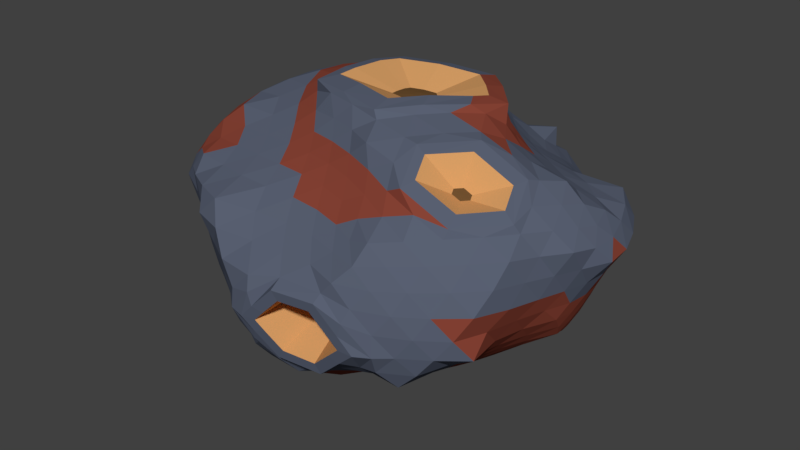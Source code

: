 # Source: asteroid.blend  (saved by Blender 2.79.0; exported with 4.5.12 LTS)
import bpy
from mathutils import Matrix  # noqa: F401  (used for matrix-valued properties, if any)

bpy.ops.wm.read_factory_settings(use_empty=True)
scene = bpy.context.scene
scene.name = 'Scene'

# ---- collections
col_collection_1 = bpy.data.collections.new('Collection 1'); scene.collection.children.link(col_collection_1)

# ---- materials (node trees are filled in below, after node groups)
mat_material_001 = bpy.data.materials.new('Material.001')
mat_material_001.alpha_threshold = 0.0
mat_material_001.use_transparent_shadow = False
mat_material_001.diffuse_color = (0.1003, 0.1179, 0.1679, 1.0)
mat_material_001.roughness = 0.5
mat_material_002 = bpy.data.materials.new('Material.002')
mat_material_002.alpha_threshold = 0.0
mat_material_002.use_transparent_shadow = False
mat_material_002.diffuse_color = (0.2462, 0.0562, 0.03575, 1.0)
mat_material_002.roughness = 0.5
mat_material_003 = bpy.data.materials.new('Material.003')
mat_material_003.alpha_threshold = 0.0
mat_material_003.use_transparent_shadow = False
mat_material_003.diffuse_color = (0.1473, 0.077, 0.02825, 1.0)
mat_material_003.roughness = 0.5
mat_material_004 = bpy.data.materials.new('Material.004')
mat_material_004.alpha_threshold = 0.0
mat_material_004.use_transparent_shadow = False
mat_material_004.diffuse_color = (0.6738, 0.3455, 0.1316, 1.0)
mat_material_004.roughness = 0.5

# ---- material node trees

# ---- world
world_world = bpy.data.worlds.new('World'); scene.world = world_world
world_world.color = (0.05088, 0.05088, 0.05088)
world_world.use_sun_shadow = False
world_world.sun_shadow_jitter_overblur = 0.0
world_world.cycles.sampling_method = 'MANUAL'

# ---- meshes
me_icosphere = bpy.data.meshes.new('Icosphere')
me_icosphere.from_pydata([(0.05617, -0.02743, -0.2447), (0.4751, -0.1589, -0.1289), (-0.2561, -0.334, -0.1194), (-0.7653, -3.725e-08, -0.1254), (-0.2349, 0.3666, -0.1254), (0.5737, 0.158, -0.1044), (0.2419, -0.3347, 0.1223), (-0.6203, -0.2266, 0.1254), (-0.5693, 0.2199, 0.1125), (0.2372, 0.3666, 0.1254), (0.7664, -6.147e-08, 0.1254), (-0.2375, -0.3198, -0.1417), (-0.2105, -0.2946, -0.171), (-0.1715, -0.2662, -0.2132), (-0.1396, -0.2155, -0.2385), (-0.1028, -0.1511, -0.2507), (-0.06463, -0.09393, -0.264), (0.005606, -0.05604, -0.2521), (0.1226, -0.05108, -0.2352), (0.1937, -0.07408, -0.2235), (0.2589, -0.09193, -0.2108), (0.3153, -0.1051, -0.1972), (0.3634, -0.1164, -0.1823), (0.4049, -0.1289, -0.1657), (0.4423, -0.1437, -0.1473), (0.4444, -0.1913, -0.1329), (0.4005, -0.2343, -0.1361), (0.3282, -0.2676, -0.1394), (0.2237, -0.2937, -0.143), (0.09643, -0.3319, -0.1447), (-0.02383, -0.3724, -0.1408), (-0.14, -0.3723, -0.1337), (0.597, 0.1226, -0.1088), (0.6165, 0.0848, -0.114), (0.6293, 0.04612, -0.1185), (0.5949, 0.0003817, -0.1217), (0.5597, -0.04196, -0.1265), (0.5192, -0.08271, -0.1314), (0.4899, -0.1223, -0.1325), (0.1328, -0.01242, -0.2342), (0.2064, 0.009168, -0.2226), (0.2718, 0.03604, -0.2099), (0.3369, 0.0694, -0.195), (0.4091, 0.1096, -0.1781), (0.4955, 0.1564, -0.1637), (0.5424, 0.1556, -0.1281), (-0.6815, -0.01482, -0.1413), (-0.6134, -0.01548, -0.1699), (-0.5598, -4.785e-08, -0.2132), (-0.4524, -5.309e-08, -0.2384), (-0.3338, -4.424e-08, -0.2582), (-0.217, -5.215e-08, -0.2713), (-0.05537, -0.01739, -0.2587), (-0.3378, -0.3004, -0.1211), (-0.4146, -0.2687, -0.1219), (-0.4762, -0.2402, -0.1216), (-0.5268, -0.2106, -0.1209), (-0.5742, -0.1744, -0.1202), (-0.6258, -0.1265, -0.1197), (-0.687, -0.06578, -0.1201), (-0.2237, 0.3421, -0.1544), (-0.2019, 0.3088, -0.1843), (-0.1375, 0.2738, -0.2212), (-0.1025, 0.2168, -0.2477), (-0.06553, 0.1663, -0.2666), (-0.002553, 0.07159, -0.2566), (0.0316, 0.01116, -0.2485), (-0.7483, 0.04887, -0.1337), (-0.7148, 0.1029, -0.1408), (-0.662, 0.1597, -0.1456), (-0.5904, 0.2155, -0.1474), (-0.5078, 0.2662, -0.1456), (-0.4155, 0.3088, -0.1408), (-0.3222, 0.3421, -0.1337), (-0.1382, 0.3723, -0.1337), (-0.02327, 0.3724, -0.1408), (0.09959, 0.3649, -0.1456), (0.2273, 0.3486, -0.1474), (0.3471, 0.3242, -0.1456), (0.4435, 0.2601, -0.1294), (0.5216, 0.2003, -0.1148), (0.7952, -0.0302, 0.1003), (0.7717, -0.05012, 0.06489), (0.7363, -0.06974, 0.02563), (0.6965, -0.09576, -0.008433), (0.6453, -0.1201, -0.04381), (0.5828, -0.1399, -0.07872), (0.5215, -0.1521, -0.1086), (0.6103, 0.1411, -0.08607), (0.6464, 0.1238, -0.06386), (0.6804, 0.1088, -0.03786), (0.717, 0.09602, -0.006353), (0.762, 0.08243, 0.03081), (0.8206, 0.06362, 0.0704), (0.7988, 0.0302, 0.1003), (0.1984, -0.353, 0.1011), (0.1393, -0.3759, 0.07531), (0.05811, -0.4333, 0.0343), (-0.02961, -0.4365, -0.01147), (-0.08208, -0.4357, -0.04022), (-0.1354, -0.4117, -0.0704), (-0.2058, -0.3638, -0.1011), (0.4975, -0.2013, -0.1076), (0.5356, -0.2643, -0.07472), (0.5539, -0.3242, -0.03641), (0.5051, -0.3486, 4.098e-08), (0.4428, -0.3649, 0.03641), (0.3743, -0.3724, 0.0704), (0.3054, -0.3723, 0.1003), (-0.684, -0.2114, 0.1003), (-0.7412, -0.1908, 0.0704), (-0.7845, -0.1645, 0.03641), (-0.8146, -0.1332, 2.235e-08), (-0.8279, -0.0987, -0.03641), (-0.7752, -0.07044, -0.06833), (-0.7556, -0.03787, -0.09696), (-0.3206, -0.3229, -0.1001), (-0.3816, -0.3121, -0.07903), (-0.4316, -0.3025, -0.0554), (-0.4751, -0.2942, -0.02516), (-0.5196, -0.2853, 0.01403), (-0.569, -0.2748, 0.05999), (-0.6107, -0.2603, 0.1003), (-0.5512, 0.2462, 0.09025), (-0.5276, 0.2739, 0.06416), (-0.4963, 0.2991, 0.03525), (-0.4565, 0.3208, 0.003765), (-0.4116, 0.3411, -0.03062), (-0.3737, 0.3724, -0.0704), (-0.3074, 0.3723, -0.1003), (-0.7971, 0.0302, -0.1003), (-0.791, 0.05892, -0.0639), (-0.7805, 0.09114, -0.02468), (-0.7723, 0.1247, 0.008095), (-0.7552, 0.1574, 0.03805), (-0.7388, 0.1908, 0.0704), (-0.6819, 0.2114, 0.1003), (0.2674, 0.3383, 0.09765), (0.3396, 0.3401, 0.06879), (0.4191, 0.3433, 0.03531), (0.5032, 0.3486, 2.91e-08), (0.5278, 0.2914, -0.0372), (0.5518, 0.2402, -0.06682), (0.5664, 0.1909, -0.08864), (-0.19, 0.391, -0.1003), (-0.1387, 0.3738, -0.05619), (-0.08611, 0.3681, -0.01837), (-0.03218, 0.3659, 0.0131), (0.02795, 0.3658, 0.04074), (0.09738, 0.3673, 0.06779), (0.1695, 0.3651, 0.0959), (0.7476, -0.04887, 0.1337), (0.7129, -0.1029, 0.1408), (0.6598, -0.1597, 0.1456), (0.5931, -0.2155, 0.1474), (0.5062, -0.2662, 0.1456), (0.4148, -0.3088, 0.1408), (0.3231, -0.3421, 0.1337), (0.1566, -0.314, 0.1279), (0.05382, -0.2995, 0.1327), (-0.05854, -0.2943, 0.1355), (-0.1813, -0.2952, 0.137), (-0.3055, -0.2887, 0.1365), (-0.4248, -0.2714, 0.1338), (-0.5478, -0.2603, 0.1337), (-0.662, -0.1812, 0.1337), (-0.6981, -0.1272, 0.1408), (-0.7007, -0.06132, 0.1373), (-0.7033, 0.003247, 0.1347), (-0.6915, 0.06251, 0.1288), (-0.6634, 0.119, 0.1215), (-0.6227, 0.1752, 0.117), (-0.4649, 0.244, 0.1094), (-0.3644, 0.267, 0.1082), (-0.2766, 0.2856, 0.1081), (-0.1937, 0.3005, 0.1088), (-0.1059, 0.3132, 0.1108), (-0.003098, 0.3267, 0.1148), (0.1184, 0.3441, 0.1206), (0.266, 0.2903, 0.1228), (0.3322, 0.2352, 0.1263), (0.4147, 0.1946, 0.1298), (0.5098, 0.164, 0.1333), (0.5998, 0.1294, 0.1348), (0.674, 0.08643, 0.1337), (0.7466, 0.04887, 0.1337), (0.08286, -0.1516, 0.2715), (0.1037, -0.1597, 0.2582), (0.1404, -0.2155, 0.2385), (0.1762, -0.2353, 0.2026), (0.2035, -0.2654, 0.1725), (0.2267, -0.3016, 0.1457), (0.7165, -4.726e-08, 0.1544), (0.648, -4.47e-08, 0.1843), (0.5253, -0.008824, 0.2026), (0.4247, -0.007679, 0.2278), (0.3357, -4.284e-08, 0.2582), (0.2567, 0.02356, 0.2735), (-0.2456, -0.09784, 0.2715), (-0.2546, -0.09372, 0.2483), (-0.3139, -0.1133, 0.2218), (-0.3955, -0.1425, 0.1976), (-0.4823, -0.1743, 0.173), (-0.5604, -0.2037, 0.1475), (-0.2432, 0.07615, 0.2715), (-0.2698, 0.0987, 0.2582), (-0.3656, 0.1332, 0.2385), (-0.4515, 0.1645, 0.2132), (-0.4767, 0.1877, 0.1644), (-0.5207, 0.2068, 0.1333), (0.1316, 0.2075, 0.2535), (0.1402, 0.2155, 0.2385), (0.1391, 0.2299, 0.1923), (0.1563, 0.2606, 0.1616), (0.1841, 0.3009, 0.1375), (0.2829, 0.05496, 0.2703), (0.2176, 0.1001, 0.2697), (0.3679, 0.0439, 0.2315), (0.3044, 0.1006, 0.2328), (0.22, 0.1599, 0.2324), (0.4418, 0.03412, 0.2045), (0.3672, 0.07934, 0.2055), (0.2928, 0.1278, 0.2052), (0.217, 0.1789, 0.2033), (0.5409, 0.0347, 0.181), (0.4532, 0.07272, 0.1808), (0.3736, 0.1125, 0.1804), (0.2981, 0.1555, 0.1785), (0.2255, 0.2045, 0.1728), (0.6449, 0.04054, 0.1574), (0.5592, 0.0777, 0.1575), (0.4749, 0.1142, 0.1572), (0.3919, 0.1499, 0.1557), (0.3136, 0.1905, 0.1523), (0.2439, 0.2414, 0.1463), (-0.02849, 0.1393, 0.2712), (-0.1774, 0.115, 0.2706), (0.01337, 0.2023, 0.2475), (-0.129, 0.1926, 0.2343), (-0.2481, 0.1596, 0.2475), (0.03776, 0.2467, 0.2039), (-0.08653, 0.2325, 0.1985), (-0.2015, 0.2137, 0.1979), (-0.3148, 0.189, 0.2021), (0.0633, 0.2864, 0.173), (-0.05815, 0.2707, 0.1648), (-0.1636, 0.2556, 0.1613), (-0.2626, 0.237, 0.1621), (-0.3669, 0.2142, 0.1656), (0.08846, 0.3186, 0.1461), (-0.03221, 0.3019, 0.1382), (-0.134, 0.2882, 0.1335), (-0.2241, 0.2734, 0.1321), (-0.313, 0.2552, 0.1326), (-0.4096, 0.2328, 0.1334), (-0.2009, -0.01148, 0.2783), (-0.2757, 0.0337, 0.2644), (-0.279, -0.0337, 0.2644), (-0.3786, 0.0691, 0.2475), (-0.3842, -5.076e-08, 0.2507), (-0.3582, -0.06129, 0.2381), (-0.4747, 0.1037, 0.2238), (-0.4846, 0.03548, 0.2298), (-0.4856, -0.03548, 0.2298), (-0.4443, -0.09263, 0.2142), (-0.5562, 0.1348, 0.1953), (-0.5757, 0.07001, 0.2028), (-0.5811, -4.936e-08, 0.2056), (-0.5746, -0.07001, 0.2028), (-0.5538, -0.1348, 0.1953), (-0.5807, 0.1518, 0.1475), (-0.6252, 0.09445, 0.1607), (-0.6626, 0.03455, 0.1766), (-0.6634, -0.03455, 0.1766), (-0.6462, -0.1011, 0.1722), (-0.6187, -0.1608, 0.1644), (-0.07661, -0.08037, 0.2807), (-0.1481, -0.1219, 0.2644), (-0.02213, -0.1427, 0.2644), (-0.1971, -0.1357, 0.2301), (-0.0839, -0.1572, 0.2354), (0.02983, -0.1797, 0.236), (-0.2634, -0.1577, 0.2031), (-0.1463, -0.1748, 0.2078), (-0.03685, -0.193, 0.21), (0.06944, -0.2144, 0.2091), (-0.3467, -0.1869, 0.1783), (-0.2226, -0.2002, 0.1826), (-0.1092, -0.2135, 0.1851), (-0.002578, -0.2277, 0.185), (0.1009, -0.2445, 0.1811), (-0.4419, -0.2208, 0.1543), (-0.3168, -0.234, 0.1581), (-0.1972, -0.2453, 0.1608), (-0.08316, -0.2535, 0.1614), (0.02515, -0.2627, 0.1594), (0.1281, -0.2778, 0.1542), (0.1625, -0.04379, 0.2795), (0.1864, -0.109, 0.2644), (0.2638, -0.05452, 0.2644), (0.2289, -0.1677, 0.2475), (0.3118, -0.1133, 0.2507), (0.3845, -0.05591, 0.2475), (0.2609, -0.2236, 0.2238), (0.3267, -0.1817, 0.2354), (0.4273, -0.1125, 0.2349), (0.5048, -0.05591, 0.2238), (0.2814, -0.2569, 0.1889), (0.355, -0.2307, 0.2105), (0.286, -0.1735, 0.2451), (0.5923, -0.07997, 0.2022), (0.6058, -0.05452, 0.1953), (0.3087, -0.2902, 0.1592), (0.4046, -0.2726, 0.1722), (0.5048, -0.2268, 0.1752), (0.6031, -0.1604, 0.1761), (0.641, -0.109, 0.1722), (0.6879, -0.05204, 0.1644), (0.7747, 0.0842, 0.1068), (0.7895, 0.1219, 0.07458), (0.7342, 0.1427, 0.1119), (0.7267, 0.1332, 0.03261), (0.737, 0.1833, 0.07748), (0.6696, 0.2023, 0.1147), (0.6792, 0.1422, -0.005466), (0.6688, 0.1829, 0.03278), (0.6371, 0.222, 0.07344), (0.534, 0.2149, 0.1047), (0.6415, 0.156, -0.03712), (0.6259, 0.1955, -0.004731), (0.5971, 0.2375, 0.03286), (0.5541, 0.2766, 0.07303), (0.4325, 0.2462, 0.1012), (0.6056, 0.1738, -0.06394), (0.5893, 0.2159, -0.0368), (0.5631, 0.2624, -0.003113), (0.5234, 0.3034, 0.03487), (0.4338, 0.2965, 0.06927), (0.3429, 0.2863, 0.09866), (0.03721, 0.3472, 0.09209), (-0.02987, 0.3501, 0.06708), (-0.07317, 0.3331, 0.0895), (-0.0873, 0.352, 0.04277), (-0.13, 0.3378, 0.06669), (-0.1641, 0.3213, 0.08797), (-0.1396, 0.3543, 0.0159), (-0.1817, 0.3412, 0.04292), (-0.2164, 0.3265, 0.06587), (-0.2468, 0.3085, 0.08693), (-0.1925, 0.3594, -0.01741), (-0.2356, 0.345, 0.01441), (-0.2715, 0.33, 0.04108), (-0.3031, 0.3131, 0.06444), (-0.3325, 0.2927, 0.08618), (-0.2501, 0.3695, -0.05908), (-0.298, 0.353, -0.0229), (-0.3364, 0.3343, 0.009711), (-0.3719, 0.3163, 0.03788), (-0.4034, 0.2961, 0.06312), (-0.4321, 0.2724, 0.08657), (-0.7005, 0.1502, 0.09379), (-0.746, 0.1234, 0.06721), (-0.7233, 0.09129, 0.09425), (-0.7715, 0.09407, 0.04062), (-0.7611, 0.06453, 0.06802), (-0.7379, 0.03507, 0.0975), (-0.7876, 0.06329, 0.01158), (-0.785, 0.03528, 0.04144), (-0.7712, 0.006168, 0.06932), (-0.7423, -0.02542, 0.1009), (-0.8006, 0.03112, -0.02504), (-0.8004, 0.002696, 0.009742), (-0.7976, -0.02817, 0.03998), (-0.7784, -0.06057, 0.07079), (-0.7394, -0.09309, 0.1045), (-0.8282, -2.151e-07, -0.07118), (-0.8082, -0.03219, -0.02953), (-0.813, -0.06408, 0.004808), (-0.8248, -0.1037, 0.03824), (-0.7817, -0.1348, 0.07458), (-0.7255, -0.1608, 0.1068), (-0.5286, -0.297, 0.1068), (-0.4772, -0.3127, 0.06293), (-0.4262, -0.3321, 0.1119), (-0.4301, -0.3245, 0.02006), (-0.3833, -0.3666, 0.07748), (-0.3087, -0.3618, 0.1147), (-0.3833, -0.3316, -0.0182), (-0.322, -0.3666, 0.02959), (-0.2554, -0.3934, 0.07852), (-0.1551, -0.341, 0.1087), (-0.3341, -0.3412, -0.04861), (-0.2684, -0.3762, -0.008338), (-0.1929, -0.4154, 0.03926), (-0.1106, -0.3791, 0.07511), (-0.02591, -0.3344, 0.1066), (-0.2734, -0.3542, -0.07454), (-0.2172, -0.3884, -0.04072), (-0.1327, -0.4259, -1.094e-07), (-0.05502, -0.4259, 0.03824), (0.01627, -0.3742, 0.07554), (0.09036, -0.3383, 0.1045), (0.398, -0.3444, 0.1068), (0.4731, -0.34, 0.07458), (0.4965, -0.3063, 0.1119), (0.5437, -0.3273, 0.03824), (0.5743, -0.2966, 0.07748), (0.5889, -0.2582, 0.1147), (0.6021, -0.3059, -2.736e-07), (0.6413, -0.2786, 0.03926), (0.6652, -0.2432, 0.07852), (0.6721, -0.2023, 0.1147), (0.6451, -0.2775, -0.03729), (0.6415, -0.2357, -0.002932), (0.6831, -0.2045, 0.03439), (0.6946, -0.169, 0.07033), (0.7072, -0.1365, 0.1067), (0.5634, -0.2019, -0.07732), (0.6204, -0.1882, -0.04301), (0.6639, -0.1619, -0.00698), (0.7084, -0.1308, 0.02851), (0.7317, -0.105, 0.06564), (0.7721, -0.0842, 0.1068), (0.256, 0.3964, 0.07118), (0.3256, 0.3945, 0.03729), (0.1735, 0.3851, 0.03806), (0.3927, 0.3832, 2.608e-08), (0.267, 0.4099, 3.329e-08), (0.1015, 0.3824, 0.007052), (0.4525, 0.3618, -0.03824), (0.3298, 0.3934, -0.03926), (0.1814, 0.3944, -0.03462), (0.03715, 0.3823, -0.02607), (0.4972, 0.3321, -0.07458), (0.3831, 0.3666, -0.07748), (0.258, 0.3934, -0.07852), (0.1171, 0.4099, -0.07748), (-0.02076, 0.3835, -0.06217), (0.5043, 0.2567, -0.09739), (0.4267, 0.3321, -0.1119), (0.3062, 0.3618, -0.1147), (0.1755, 0.3832, -0.1147), (0.04569, 0.3945, -0.1119), (-0.07894, 0.3805, -0.09924), (-0.6734, 0.245, 0.07118), (-0.6464, 0.2775, 0.03729), (-0.723, 0.223, 0.03729), (-0.6041, 0.3059, 3.162e-08), (-0.6932, 0.2533, 3.12e-08), (-0.7682, 0.1941, 3.213e-08), (-0.5453, 0.3273, -0.03824), (-0.6433, 0.2786, -0.03926), (-0.7222, 0.2212, -0.03926), (-0.7585, 0.1547, -0.03163), (-0.4765, 0.34, -0.07458), (-0.5743, 0.2966, -0.07748), (-0.6647, 0.2432, -0.07852), (-0.7394, 0.1833, -0.07748), (-0.7631, 0.1186, -0.06757), (-0.3995, 0.3444, -0.1068), (-0.4996, 0.3063, -0.1119), (-0.587, 0.2582, -0.1147), (-0.6709, 0.2023, -0.1147), (-0.7328, 0.1427, -0.1119), (-0.772, 0.0842, -0.1068), (-0.6714, -0.245, 0.07118), (-0.6886, -0.2107, 0.02556), (-0.6041, -0.2506, 0.01736), (-0.7107, -0.1842, -0.01045), (-0.6263, -0.2264, -0.02036), (-0.5518, -0.2611, -0.02603), (-0.7219, -0.1584, -0.042), (-0.6397, -0.2048, -0.05034), (-0.5718, -0.2406, -0.0566), (-0.507, -0.2709, -0.05845), (-0.7124, -0.133, -0.07026), (-0.642, -0.1836, -0.07528), (-0.581, -0.2217, -0.0802), (-0.5248, -0.2517, -0.08276), (-0.4625, -0.2797, -0.08226), (-0.6943, -0.1043, -0.09585), (-0.6348, -0.1595, -0.09765), (-0.5808, -0.2013, -0.1004), (-0.5306, -0.2331, -0.1023), (-0.4766, -0.2603, -0.1029), (-0.409, -0.2888, -0.1019), (0.2565, -0.3964, 0.07118), (0.2154, -0.4204, 0.03539), (0.3257, -0.3945, 0.03729), (0.3089, -0.4093, 0.01325), (0.3946, -0.3832, 3.073e-08), (0.3984, -0.3873, -0.0394), (0.453, -0.3618, -0.03824), (-0.04455, -0.4246, -0.06592), (0.3165, -0.3631, -0.08447), (0.3847, -0.3666, -0.07748), (0.4979, -0.3321, -0.07458), (-0.07856, -0.3964, -0.1068), (0.02229, -0.4019, -0.1128), (0.1854, -0.3881, -0.1163), (0.3148, -0.3254, -0.1135), (0.428, -0.3321, -0.1119), (0.466, -0.2571, -0.1077), (0.8301, -5.378e-08, 0.07118), (0.7645, -0.01817, 0.02676), (0.7764, 0.03167, 0.029), (0.7292, -0.03746, -0.01002), (0.7407, 0.008663, -0.009228), (0.7375, 0.05225, -0.007717), (0.7027, -0.05683, -0.04005), (0.7139, -0.01118, -0.04084), (0.7155, 0.02918, -0.04017), (0.7048, 0.0681, -0.03897), (0.6248, -0.08408, -0.0751), (0.6883, -0.03026, -0.06742), (0.6933, 0.009341, -0.06768), (0.6887, 0.04632, -0.06667), (0.6735, 0.0833, -0.06514), (0.5511, -0.1049, -0.1076), (0.5985, -0.05856, -0.102), (0.6664, -0.01079, -0.09353), (0.6661, 0.02698, -0.09278), (0.657, 0.06359, -0.09057), (0.6388, 0.1006, -0.08787), (0.4687, 0.2027, -0.1464), (0.3937, 0.1797, -0.1719), (0.3759, 0.257, -0.1638), (0.3165, 0.1413, -0.1918), (0.292, 0.2231, -0.1864), (0.2706, 0.3059, -0.1766), (0.245, 0.1041, -0.2095), (0.21, 0.1872, -0.2084), (0.1801, 0.2786, -0.2056), (0.1408, 0.3273, -0.1766), (0.1785, 0.07077, -0.2246), (0.1319, 0.1504, -0.2271), (0.08305, 0.2432, -0.2298), (0.04599, 0.2966, -0.2028), (0.008755, 0.34, -0.1722), (0.1104, 0.04014, -0.2375), (0.06805, 0.1129, -0.2435), (-0.01226, 0.2023, -0.2475), (-0.04954, 0.2582, -0.2238), (-0.0859, 0.3063, -0.1953), (-0.1121, 0.3444, -0.1644), (-0.3131, 0.3122, -0.1644), (-0.2788, 0.2818, -0.2004), (-0.4242, 0.2821, -0.1721), (-0.2231, 0.08075, -0.02924), (-0.1943, 0.07975, -0.03317), (-0.5322, 0.2211, -0.1766), (-0.174, 0.07933, -0.03493), (-0.2523, 0.08854, -0.01983), (-0.2301, 0.09287, -0.02322), (-0.62, 0.1634, -0.1776), (-0.1475, 0.1152, -0.2724), (-0.2026, 0.09222, -0.0279), (-0.1802, 0.08781, -0.03177), (-0.614, 0.09651, -0.1968), (-0.6431, 0.109, -0.1722), (-0.09863, 0.02799, -0.2649), (-0.2468, 0.04813, -0.2736), (-0.4017, 0.04985, -0.2524), (-0.5425, 0.04983, -0.2237), (-0.6049, 0.05452, -0.1953), (-0.6669, 0.0457, -0.1585), (-0.6191, -0.07886, -0.1434), (-0.556, -0.07634, -0.1728), (-0.5647, -0.1344, -0.1432), (-0.4802, -0.06705, -0.2058), (-0.4988, -0.1311, -0.1697), (-0.5155, -0.1786, -0.1421), (-0.3899, -0.05591, -0.2475), (-0.4154, -0.1221, -0.2007), (-0.4431, -0.1759, -0.1671), (-0.4643, -0.2141, -0.1419), (-0.264, -0.05452, -0.2644), (-0.308, -0.1127, -0.2308), (-0.3466, -0.1699, -0.1966), (-0.379, -0.2147, -0.1677), (-0.4028, -0.246, -0.1431), (-0.1406, -0.05204, -0.2743), (-0.1854, -0.1025, -0.2563), (-0.2281, -0.1623, -0.2276), (-0.2663, -0.215, -0.2008), (-0.3002, -0.2532, -0.1717), (-0.3266, -0.2797, -0.1439), (0.5637, 0.1147, -0.1383), (0.5802, 0.07219, -0.1464), (0.4912, 0.08613, -0.1626), (0.5429, 0.01543, -0.1457), (0.4834, 0.03004, -0.1654), (0.4141, 0.04591, -0.1811), (0.5123, -0.02978, -0.1489), (0.4638, -0.01825, -0.1679), (0.4095, -0.005744, -0.1836), (0.3469, 0.01108, -0.197), (0.4827, -0.06867, -0.152), (0.4422, -0.0579, -0.17), (0.3971, -0.04728, -0.1854), (0.3452, -0.03422, -0.1985), (0.2831, -0.01601, -0.2103), (0.4574, -0.1052, -0.1524), (0.4214, -0.09294, -0.17), (0.3807, -0.08243, -0.1854), (0.3336, -0.07105, -0.1989), (0.2778, -0.05634, -0.2109), (0.2116, -0.03656, -0.2223), (-0.1146, -0.3444, -0.1644), (-0.08394, -0.3063, -0.1953), (0.007785, -0.34, -0.1722), (-0.04826, -0.2582, -0.2238), (0.04662, -0.2679, -0.1938), (0.136, -0.279, -0.1685), (-0.01514, -0.2023, -0.2475), (0.08292, -0.212, -0.2132), (0.1698, -0.2222, -0.188), (0.249, -0.2376, -0.1646), (0.03347, -0.1343, -0.2414), (0.1208, -0.1593, -0.2229), (0.2012, -0.1724, -0.2016), (0.2716, -0.1851, -0.1813), (0.3357, -0.2046, -0.16), (0.08146, -0.08768, -0.2396), (0.1602, -0.1127, -0.2243), (0.2316, -0.1293, -0.2085), (0.2939, -0.1417, -0.1919), (0.3476, -0.1552, -0.1743), (0.3965, -0.1728, -0.1549), (0.2431, 0.1383, 0.262), (0.1214, 0.1602, 0.264), (0.3506, 0.06371, 0.262), (0.2885, -0.01085, 0.2715), (-0.03553, 0.1843, 0.262), (-0.2104, 0.1559, 0.262), (-0.1973, 0.06625, 0.2753), (-0.2474, -0.01085, 0.2756), (-0.2001, -0.05886, 0.2775), (-0.0841, -0.126, 0.2756), (0.0723, -0.1033, 0.2776), (0.1888, -0.082, 0.2756), (0.05495, 0.01448, 0.2479), (0.009815, 0.01448, 0.2487), (0.02356, -0.006488, 0.2479), (0.03478, -0.01453, 0.2468), (0.09263, 0.02528, 0.2455), (-0.02443, 0.001523, 0.2479), (-0.05069, -0.0005829, 0.2468), (-0.02557, 0.02744, 0.2479), (-0.04982, 0.03868, 0.2461), (0.02464, 0.03545, 0.2479), (0.03803, 0.05865, 0.2449), (0.0502, 0.06817, 0.2425), (0.07028, 0.03681, 0.2462), (0.1009, 0.03513, 0.2445), (0.08039, 0.04929, 0.2443), (-0.01311, 0.05061, 0.2462), (0.003152, 0.0616, 0.2448), (-0.04356, 0.05396, 0.2446), (-0.05096, 0.01428, 0.247), (-0.01195, -0.007334, 0.2478), (0.06309, 0.004146, 0.2474), (0.05566, -0.4066, 0.04772), (-0.04287, -0.4375, 0.01325), (-0.1333, -0.4308, -0.03558), (0.217, -0.3998, 0.04698), (0.02602, -0.3762, -0.119), (0.1959, -0.344, -0.1208), (0.2948, -0.4103, -0.01098), (0.3445, -0.4044, -0.04047), (-0.06155, -0.4166, -0.08676), (0.2834, -0.3986, -0.06933), (0.009556, -0.4301, -0.01843), (0.2515, -0.4107, -0.01807), (-0.02957, -0.4296, -0.03987), (0.2885, -0.4062, -0.04006), (-0.001583, -0.4213, -0.05903), (0.243, -0.4019, -0.06158), (0.07498, -0.4278, 0.0157), (0.1922, -0.4181, 0.01651), (0.04826, -0.4044, -0.09396), (0.1699, -0.3941, -0.09659), (0.0307, -0.2142, 0.002425), (0.08518, -0.2123, 0.01072), (0.1396, -0.2054, 0.002589), (0.0131, -0.2139, -0.007222), (0.05264, -0.2123, -0.006486), (0.1137, -0.2075, -0.006947), (0.1562, -0.2034, -0.007305), (0.02569, -0.2102, -0.01584), (0.0795, -0.205, -0.02414), (0.1357, -0.2015, -0.01699), (0.06014, -0.2131, 0.01779), (0.1129, -0.2088, 0.01815), (0.04812, -0.2026, -0.03156), (0.1029, -0.198, -0.03274), (0.286, -0.1735, 0.2451), (0.419, -0.08239, 0.2451), (0.5122, -0.2551, 0.1605), (0.6424, -0.1664, 0.1605), (0.3357, -0.2598, 0.2022), (0.574, -0.1104, 0.1987), (0.4158, -0.1691, 0.1772), (0.441, -0.1569, 0.1764), (0.4624, -0.1435, 0.1747), (0.4098, -0.1587, 0.1825), (0.4312, -0.144, 0.1824), (0.4477, -0.1683, 0.1697), (0.4686, -0.1541, 0.1699), (0.419, -0.08239, 0.2451), (0.5122, -0.2551, 0.1605), (0.6424, -0.1664, 0.1605), (0.3357, -0.2598, 0.2022), (0.5923, -0.07997, 0.2022), (0.3267, -0.1817, 0.2354), (0.4273, -0.1125, 0.2349), (0.5048, -0.2268, 0.1752), (0.6031, -0.1604, 0.1761), (0.355, -0.2307, 0.2105), (0.574, -0.1104, 0.1987), (-0.1189, 0.2995, -0.2105), (-0.07728, 0.2322, -0.2441), (-0.02323, 0.1582, -0.2703), (-0.2757, 0.3081, -0.1867), (-0.4297, 0.3081, -0.1561), (-0.2382, 0.01848, -0.2785), (-0.4025, 0.02032, -0.2561), (-0.5575, 0.02032, -0.2247), (-0.546, 0.243, -0.1619), (-0.6576, 0.1688, -0.1619), (-0.1315, 0.09088, -0.2785), (-0.5898, 0.1137, -0.1991), (-0.1612, 0.2039, -0.2412), (-0.4848, 0.2071, -0.1876), (-0.1333, 0.1658, -0.2554), (-0.5508, 0.1636, -0.1884), (-0.1951, 0.1274, -0.2598), (-0.5281, 0.1262, -0.2046), (-0.1875, 0.2468, -0.2212), (-0.2939, 0.2528, -0.2055), (-0.4034, 0.2531, -0.1842), (-0.2698, 0.07685, -0.2607), (-0.3865, 0.07814, -0.2447), (-0.4925, 0.07813, -0.2231), (-0.2501, 0.08075, -0.02383), (-0.267, 0.07884, -0.01999), (-0.1877, 0.07076, -0.03591), (-0.2134, 0.06762, -0.03389), (-0.2411, 0.06796, -0.02924), (-0.262, 0.07051, -0.02361), (-0.186, 0.09738, -0.02732), (-0.2098, 0.09873, -0.02382), (-0.2342, 0.09878, -0.01907), (-0.2044, 0.0595, -0.03612), (-0.2304, 0.05979, -0.03254), (-0.254, 0.05978, -0.02774)], [], [(0, 18, 17), (1, 24, 38), (0, 17, 52), (0, 52, 66), (0, 66, 39), (1, 38, 87), (2, 31, 101), (3, 59, 115), (4, 73, 129), (5, 80, 143), (1, 87, 102), (2, 101, 116), (3, 115, 130), (4, 129, 144), (5, 143, 88), (6, 157, 191), (7, 164, 203), (8, 171, 209), (9, 178, 214), (10, 185, 192), (196, 631, 632), (195, 217, 196), (194, 220, 195), (193, 224, 194), (192, 229, 193), (196, 217, 631), (217, 218, 631), (631, 218, 629), (218, 219, 629), (629, 219, 210), (219, 211, 210), (195, 220, 217), (220, 221, 217), (217, 221, 218), (221, 222, 218), (218, 222, 219), (222, 223, 219), (219, 223, 211), (223, 212, 211), (194, 224, 220), (224, 225, 220), (220, 225, 221), (225, 226, 221), (221, 226, 222), (226, 227, 222), (222, 227, 223), (227, 228, 223), (223, 228, 212), (228, 213, 212), (193, 229, 224), (229, 230, 224), (224, 230, 225), (230, 231, 225), (225, 231, 226), (231, 232, 226), (226, 232, 227), (232, 233, 227), (227, 233, 228), (233, 234, 228), (228, 234, 213), (234, 214, 213), (192, 185, 229), (185, 184, 229), (229, 184, 230), (184, 183, 230), (230, 183, 231), (183, 182, 231), (231, 182, 232), (182, 181, 232), (232, 181, 233), (181, 180, 233), (233, 180, 234), (180, 179, 234), (234, 179, 214), (179, 9, 214), (211, 237, 210), (212, 240, 211), (213, 244, 212), (214, 249, 213), (634, 205, 204), (210, 237, 633), (237, 238, 633), (633, 238, 634), (238, 239, 634), (634, 239, 205), (239, 206, 205), (211, 240, 237), (240, 241, 237), (237, 241, 238), (241, 242, 238), (238, 242, 239), (242, 243, 239), (239, 243, 206), (243, 207, 206), (212, 244, 240), (244, 245, 240), (240, 245, 241), (245, 246, 241), (241, 246, 242), (246, 247, 242), (242, 247, 243), (247, 248, 243), (243, 248, 207), (248, 208, 207), (213, 249, 244), (249, 250, 244), (244, 250, 245), (250, 251, 245), (245, 251, 246), (251, 252, 246), (246, 252, 247), (252, 253, 247), (247, 253, 248), (253, 254, 248), (248, 254, 208), (254, 209, 208), (214, 178, 249), (178, 177, 249), (249, 177, 250), (177, 176, 250), (250, 176, 251), (176, 175, 251), (251, 175, 252), (175, 174, 252), (252, 174, 253), (174, 173, 253), (253, 173, 254), (173, 172, 254), (254, 172, 209), (172, 8, 209), (630, 235, 657, 652), (255, 637, 647, 659), (205, 256, 204), (206, 258, 205), (207, 261, 206), (208, 265, 207), (209, 270, 208), (637, 276, 660, 647), (197, 215, 654, 645), (204, 256, 636), (256, 257, 636), (636, 257, 198), (257, 199, 198), (205, 258, 256), (258, 259, 256), (256, 259, 257), (259, 260, 257), (257, 260, 199), (260, 200, 199), (206, 261, 258), (261, 262, 258), (258, 262, 259), (262, 263, 259), (259, 263, 260), (263, 264, 260), (260, 264, 200), (264, 201, 200), (207, 265, 261), (265, 266, 261), (261, 266, 262), (266, 267, 262), (262, 267, 263), (267, 268, 263), (263, 268, 264), (268, 269, 264), (264, 269, 201), (269, 202, 201), (208, 270, 265), (270, 271, 265), (265, 271, 266), (271, 272, 266), (266, 272, 267), (272, 273, 267), (267, 273, 268), (273, 274, 268), (268, 274, 269), (274, 275, 269), (269, 275, 202), (275, 203, 202), (209, 171, 270), (171, 170, 270), (270, 170, 271), (170, 169, 271), (271, 169, 272), (169, 168, 272), (272, 168, 273), (168, 167, 273), (273, 167, 274), (167, 166, 274), (274, 166, 275), (166, 165, 275), (275, 165, 203), (165, 7, 203), (236, 635, 649, 658), (276, 639, 644, 660), (199, 277, 198), (200, 279, 199), (201, 282, 200), (202, 286, 201), (203, 291, 202), (215, 216, 655, 654), (639, 297, 661, 644), (198, 277, 638), (277, 278, 638), (638, 278, 186), (278, 187, 186), (199, 279, 277), (279, 280, 277), (277, 280, 278), (280, 281, 278), (278, 281, 187), (281, 188, 187), (200, 282, 279), (282, 283, 279), (279, 283, 280), (283, 284, 280), (280, 284, 281), (284, 285, 281), (281, 285, 188), (285, 189, 188), (201, 286, 282), (286, 287, 282), (282, 287, 283), (287, 288, 283), (283, 288, 284), (288, 289, 284), (284, 289, 285), (289, 290, 285), (285, 290, 189), (290, 190, 189), (202, 291, 286), (291, 292, 286), (286, 292, 287), (292, 293, 287), (287, 293, 288), (293, 294, 288), (288, 294, 289), (294, 295, 289), (289, 295, 290), (295, 296, 290), (290, 296, 190), (296, 191, 190), (203, 164, 291), (164, 163, 291), (291, 163, 292), (163, 162, 292), (292, 162, 293), (162, 161, 293), (293, 161, 294), (161, 160, 294), (294, 160, 295), (160, 159, 295), (295, 159, 296), (159, 158, 296), (296, 158, 191), (158, 6, 191), (235, 236, 658, 657), (635, 255, 659, 649), (187, 298, 186), (188, 300, 187), (189, 303, 188), (190, 307, 189), (191, 312, 190), (216, 630, 652, 655), (297, 197, 645, 661), (186, 298, 640), (298, 299, 640), (640, 299, 632), (299, 196, 632), (187, 300, 298), (300, 301, 298), (298, 301, 299), (301, 302, 299), (299, 302, 196), (302, 195, 196), (188, 303, 300), (303, 696, 300), (300, 696, 301), (696, 697, 301), (301, 697, 302), (697, 306, 302), (302, 306, 195), (306, 194, 195), (189, 307, 303), (307, 700, 303), (303, 700, 696), (314, 315, 708, 707), (701, 305, 706, 704), (315, 701, 704, 708), (697, 310, 306), (310, 311, 306), (306, 311, 194), (311, 193, 194), (190, 312, 307), (312, 313, 307), (307, 313, 700), (313, 698, 700), (305, 304, 705, 706), (304, 308, 702, 705), (308, 314, 707, 702), (699, 316, 310), (310, 316, 311), (316, 317, 311), (311, 317, 193), (317, 192, 193), (191, 157, 312), (157, 156, 312), (312, 156, 313), (156, 155, 313), (313, 155, 698), (155, 154, 698), (698, 154, 699), (154, 153, 699), (699, 153, 316), (153, 152, 316), (316, 152, 317), (152, 151, 317), (317, 151, 192), (151, 10, 192), (94, 185, 10), (93, 318, 94), (92, 319, 93), (91, 321, 92), (90, 324, 91), (89, 328, 90), (88, 333, 89), (94, 318, 185), (318, 184, 185), (93, 319, 318), (319, 320, 318), (318, 320, 184), (320, 183, 184), (92, 321, 319), (321, 322, 319), (319, 322, 320), (322, 323, 320), (320, 323, 183), (323, 182, 183), (91, 324, 321), (324, 325, 321), (321, 325, 322), (325, 326, 322), (322, 326, 323), (326, 327, 323), (323, 327, 182), (327, 181, 182), (90, 328, 324), (328, 329, 324), (324, 329, 325), (329, 330, 325), (325, 330, 326), (330, 331, 326), (326, 331, 327), (331, 332, 327), (327, 332, 181), (332, 180, 181), (89, 333, 328), (333, 334, 328), (328, 334, 329), (334, 335, 329), (329, 335, 330), (335, 336, 330), (330, 336, 331), (336, 337, 331), (331, 337, 332), (337, 338, 332), (332, 338, 180), (338, 179, 180), (88, 143, 333), (143, 142, 333), (333, 142, 334), (142, 141, 334), (334, 141, 335), (141, 140, 335), (335, 140, 336), (140, 139, 336), (336, 139, 337), (139, 138, 337), (337, 138, 338), (138, 137, 338), (338, 137, 179), (137, 9, 179), (150, 178, 9), (149, 339, 150), (148, 340, 149), (147, 342, 148), (146, 345, 147), (145, 349, 146), (144, 354, 145), (150, 339, 178), (339, 177, 178), (149, 340, 339), (340, 341, 339), (339, 341, 177), (341, 176, 177), (148, 342, 340), (342, 343, 340), (340, 343, 341), (343, 344, 341), (341, 344, 176), (344, 175, 176), (147, 345, 342), (345, 346, 342), (342, 346, 343), (346, 347, 343), (343, 347, 344), (347, 348, 344), (344, 348, 175), (348, 174, 175), (146, 349, 345), (349, 350, 345), (345, 350, 346), (350, 351, 346), (346, 351, 347), (351, 352, 347), (347, 352, 348), (352, 353, 348), (348, 353, 174), (353, 173, 174), (145, 354, 349), (354, 355, 349), (349, 355, 350), (355, 356, 350), (350, 356, 351), (356, 357, 351), (351, 357, 352), (357, 358, 352), (352, 358, 353), (358, 359, 353), (353, 359, 173), (359, 172, 173), (144, 129, 354), (129, 128, 354), (354, 128, 355), (128, 127, 355), (355, 127, 356), (127, 126, 356), (356, 126, 357), (126, 125, 357), (357, 125, 358), (125, 124, 358), (358, 124, 359), (124, 123, 359), (359, 123, 172), (123, 8, 172), (136, 171, 8), (135, 360, 136), (134, 361, 135), (133, 363, 134), (132, 366, 133), (131, 370, 132), (130, 375, 131), (136, 360, 171), (360, 170, 171), (135, 361, 360), (361, 362, 360), (360, 362, 170), (362, 169, 170), (134, 363, 361), (363, 364, 361), (361, 364, 362), (364, 365, 362), (362, 365, 169), (365, 168, 169), (133, 366, 363), (366, 367, 363), (363, 367, 364), (367, 368, 364), (364, 368, 365), (368, 369, 365), (365, 369, 168), (369, 167, 168), (132, 370, 366), (370, 371, 366), (366, 371, 367), (371, 372, 367), (367, 372, 368), (372, 373, 368), (368, 373, 369), (373, 374, 369), (369, 374, 167), (374, 166, 167), (131, 375, 370), (375, 376, 370), (370, 376, 371), (376, 377, 371), (371, 377, 372), (377, 378, 372), (372, 378, 373), (378, 379, 373), (373, 379, 374), (379, 380, 374), (374, 380, 166), (380, 165, 166), (130, 115, 375), (115, 114, 375), (375, 114, 376), (114, 113, 376), (376, 113, 377), (113, 112, 377), (377, 112, 378), (112, 111, 378), (378, 111, 379), (111, 110, 379), (379, 110, 380), (110, 109, 380), (380, 109, 165), (109, 7, 165), (122, 164, 7), (121, 381, 122), (120, 382, 121), (119, 384, 120), (118, 387, 119), (117, 391, 118), (116, 396, 117), (122, 381, 164), (381, 163, 164), (121, 382, 381), (382, 383, 381), (381, 383, 163), (383, 162, 163), (120, 384, 382), (384, 385, 382), (382, 385, 383), (385, 386, 383), (383, 386, 162), (386, 161, 162), (119, 387, 384), (387, 388, 384), (384, 388, 385), (388, 389, 385), (385, 389, 386), (389, 390, 386), (386, 390, 161), (390, 160, 161), (118, 391, 387), (391, 392, 387), (387, 392, 388), (392, 393, 388), (388, 393, 389), (393, 394, 389), (389, 394, 390), (394, 395, 390), (390, 395, 160), (395, 159, 160), (117, 396, 391), (396, 397, 391), (391, 397, 392), (397, 398, 392), (392, 398, 393), (398, 399, 393), (393, 399, 394), (399, 400, 394), (394, 400, 395), (400, 401, 395), (395, 401, 159), (401, 158, 159), (116, 101, 396), (101, 100, 396), (396, 100, 397), (100, 664, 397), (397, 664, 398), (664, 663, 398), (398, 663, 399), (663, 662, 399), (399, 662, 400), (662, 96, 400), (400, 96, 401), (96, 95, 401), (401, 95, 158), (95, 6, 158), (108, 157, 6), (107, 402, 108), (106, 403, 107), (105, 405, 106), (104, 408, 105), (103, 412, 104), (102, 417, 103), (108, 402, 157), (402, 156, 157), (107, 403, 402), (403, 404, 402), (402, 404, 156), (404, 155, 156), (106, 405, 403), (405, 406, 403), (403, 406, 404), (406, 407, 404), (404, 407, 155), (407, 154, 155), (105, 408, 405), (408, 409, 405), (405, 409, 406), (409, 410, 406), (406, 410, 407), (410, 411, 407), (407, 411, 154), (411, 153, 154), (104, 412, 408), (412, 413, 408), (408, 413, 409), (413, 414, 409), (409, 414, 410), (414, 415, 410), (410, 415, 411), (415, 416, 411), (411, 416, 153), (416, 152, 153), (103, 417, 412), (417, 418, 412), (412, 418, 413), (418, 419, 413), (413, 419, 414), (419, 420, 414), (414, 420, 415), (420, 421, 415), (415, 421, 416), (421, 422, 416), (416, 422, 152), (422, 151, 152), (102, 87, 417), (87, 86, 417), (417, 86, 418), (86, 85, 418), (418, 85, 419), (85, 84, 419), (419, 84, 420), (84, 83, 420), (420, 83, 421), (83, 82, 421), (421, 82, 422), (82, 81, 422), (422, 81, 151), (81, 10, 151), (137, 150, 9), (138, 423, 137), (139, 424, 138), (140, 426, 139), (141, 429, 140), (142, 433, 141), (143, 438, 142), (137, 423, 150), (423, 149, 150), (138, 424, 423), (424, 425, 423), (423, 425, 149), (425, 148, 149), (139, 426, 424), (426, 427, 424), (424, 427, 425), (427, 428, 425), (425, 428, 148), (428, 147, 148), (140, 429, 426), (429, 430, 426), (426, 430, 427), (430, 431, 427), (427, 431, 428), (431, 432, 428), (428, 432, 147), (432, 146, 147), (141, 433, 429), (433, 434, 429), (429, 434, 430), (434, 435, 430), (430, 435, 431), (435, 436, 431), (431, 436, 432), (436, 437, 432), (432, 437, 146), (437, 145, 146), (142, 438, 433), (438, 439, 433), (433, 439, 434), (439, 440, 434), (434, 440, 435), (440, 441, 435), (435, 441, 436), (441, 442, 436), (436, 442, 437), (442, 443, 437), (437, 443, 145), (443, 144, 145), (143, 80, 438), (80, 79, 438), (438, 79, 439), (79, 78, 439), (439, 78, 440), (78, 77, 440), (440, 77, 441), (77, 76, 441), (441, 76, 442), (76, 75, 442), (442, 75, 443), (75, 74, 443), (443, 74, 144), (74, 4, 144), (123, 136, 8), (124, 444, 123), (125, 445, 124), (126, 447, 125), (127, 450, 126), (128, 454, 127), (129, 459, 128), (123, 444, 136), (444, 135, 136), (124, 445, 444), (445, 446, 444), (444, 446, 135), (446, 134, 135), (125, 447, 445), (447, 448, 445), (445, 448, 446), (448, 449, 446), (446, 449, 134), (449, 133, 134), (126, 450, 447), (450, 451, 447), (447, 451, 448), (451, 452, 448), (448, 452, 449), (452, 453, 449), (449, 453, 133), (453, 132, 133), (127, 454, 450), (454, 455, 450), (450, 455, 451), (455, 456, 451), (451, 456, 452), (456, 457, 452), (452, 457, 453), (457, 458, 453), (453, 458, 132), (458, 131, 132), (128, 459, 454), (459, 460, 454), (454, 460, 455), (460, 461, 455), (455, 461, 456), (461, 462, 456), (456, 462, 457), (462, 463, 457), (457, 463, 458), (463, 464, 458), (458, 464, 131), (464, 130, 131), (129, 73, 459), (73, 72, 459), (459, 72, 460), (72, 71, 460), (460, 71, 461), (71, 70, 461), (461, 70, 462), (70, 69, 462), (462, 69, 463), (69, 68, 463), (463, 68, 464), (68, 67, 464), (464, 67, 130), (67, 3, 130), (109, 122, 7), (110, 465, 109), (111, 466, 110), (112, 468, 111), (113, 471, 112), (114, 475, 113), (115, 480, 114), (109, 465, 122), (465, 121, 122), (110, 466, 465), (466, 467, 465), (465, 467, 121), (467, 120, 121), (111, 468, 466), (468, 469, 466), (466, 469, 467), (469, 470, 467), (467, 470, 120), (470, 119, 120), (112, 471, 468), (471, 472, 468), (468, 472, 469), (472, 473, 469), (469, 473, 470), (473, 474, 470), (470, 474, 119), (474, 118, 119), (113, 475, 471), (475, 476, 471), (471, 476, 472), (476, 477, 472), (472, 477, 473), (477, 478, 473), (473, 478, 474), (478, 479, 474), (474, 479, 118), (479, 117, 118), (114, 480, 475), (480, 481, 475), (475, 481, 476), (481, 482, 476), (476, 482, 477), (482, 483, 477), (477, 483, 478), (483, 484, 478), (478, 484, 479), (484, 485, 479), (479, 485, 117), (485, 116, 117), (115, 59, 480), (59, 58, 480), (480, 58, 481), (58, 57, 481), (481, 57, 482), (57, 56, 482), (482, 56, 483), (56, 55, 483), (483, 55, 484), (55, 54, 484), (484, 54, 485), (54, 53, 485), (485, 53, 116), (53, 2, 116), (95, 108, 6), (96, 486, 95), (662, 665, 96), (100, 670, 664), (101, 497, 100), (95, 486, 108), (486, 107, 108), (96, 665, 486), (665, 488, 486), (486, 488, 107), (488, 106, 107), (665, 489, 488), (489, 490, 488), (488, 490, 106), (490, 105, 106), (493, 498, 680, 676), (98, 99, 674, 672), (489, 491, 490), (491, 492, 490), (490, 492, 105), (492, 104, 105), (668, 487, 679, 673), (671, 669, 675, 677), (97, 98, 672, 678), (498, 499, 681, 680), (99, 493, 676, 674), (494, 495, 491), (491, 495, 492), (495, 496, 492), (492, 496, 104), (496, 103, 104), (100, 497, 670), (497, 666, 670), (499, 671, 677, 681), (487, 97, 678, 679), (669, 668, 673, 675), (667, 500, 494), (494, 500, 495), (500, 501, 495), (495, 501, 496), (501, 502, 496), (496, 502, 103), (502, 102, 103), (101, 31, 497), (31, 30, 497), (497, 30, 666), (30, 29, 666), (666, 29, 667), (29, 28, 667), (667, 28, 500), (28, 27, 500), (500, 27, 501), (27, 26, 501), (501, 26, 502), (26, 25, 502), (502, 25, 102), (25, 1, 102), (81, 94, 10), (82, 503, 81), (83, 504, 82), (84, 506, 83), (85, 509, 84), (86, 513, 85), (87, 518, 86), (81, 503, 94), (503, 93, 94), (82, 504, 503), (504, 505, 503), (503, 505, 93), (505, 92, 93), (83, 506, 504), (506, 507, 504), (504, 507, 505), (507, 508, 505), (505, 508, 92), (508, 91, 92), (84, 509, 506), (509, 510, 506), (506, 510, 507), (510, 511, 507), (507, 511, 508), (511, 512, 508), (508, 512, 91), (512, 90, 91), (85, 513, 509), (513, 514, 509), (509, 514, 510), (514, 515, 510), (510, 515, 511), (515, 516, 511), (511, 516, 512), (516, 517, 512), (512, 517, 90), (517, 89, 90), (86, 518, 513), (518, 519, 513), (513, 519, 514), (519, 520, 514), (514, 520, 515), (520, 521, 515), (515, 521, 516), (521, 522, 516), (516, 522, 517), (522, 523, 517), (517, 523, 89), (523, 88, 89), (87, 38, 518), (38, 37, 518), (518, 37, 519), (37, 36, 519), (519, 36, 520), (36, 35, 520), (520, 35, 521), (35, 34, 521), (521, 34, 522), (34, 33, 522), (522, 33, 523), (33, 32, 523), (523, 32, 88), (32, 5, 88), (45, 80, 5), (44, 524, 45), (43, 525, 44), (42, 527, 43), (41, 530, 42), (40, 534, 41), (39, 539, 40), (45, 524, 80), (524, 79, 80), (44, 525, 524), (525, 526, 524), (524, 526, 79), (526, 78, 79), (43, 527, 525), (527, 528, 525), (525, 528, 526), (528, 529, 526), (526, 529, 78), (529, 77, 78), (42, 530, 527), (530, 531, 527), (527, 531, 528), (531, 532, 528), (528, 532, 529), (532, 533, 529), (529, 533, 77), (533, 76, 77), (41, 534, 530), (534, 535, 530), (530, 535, 531), (535, 536, 531), (531, 536, 532), (536, 537, 532), (532, 537, 533), (537, 538, 533), (533, 538, 76), (538, 75, 76), (40, 539, 534), (539, 540, 534), (534, 540, 535), (540, 541, 535), (535, 541, 536), (541, 542, 536), (536, 542, 537), (542, 543, 537), (537, 543, 538), (543, 544, 538), (538, 544, 75), (544, 74, 75), (39, 66, 539), (66, 65, 539), (539, 65, 540), (65, 722, 540), (540, 722, 541), (722, 721, 541), (541, 721, 542), (721, 720, 542), (542, 720, 543), (720, 61, 543), (543, 61, 544), (61, 60, 544), (544, 60, 74), (60, 4, 74), (60, 73, 4), (61, 545, 60), (720, 723, 61), (744, 745, 552), (553, 744, 552), (65, 730, 722), (66, 560, 65), (60, 545, 73), (545, 72, 73), (61, 723, 545), (723, 724, 545), (545, 724, 72), (724, 71, 72), (548, 744, 553), (556, 548, 553), (549, 548, 556), (557, 549, 556), (724, 728, 71), (728, 70, 71), (553, 552, 752), (751, 553, 752), (556, 553, 751), (750, 556, 751), (551, 549, 557), (557, 556, 750), (728, 729, 70), (729, 69, 70), (62, 63, 732, 738), (555, 561, 741, 736), (547, 546, 739, 740), (550, 547, 740, 733), (731, 554, 735, 737), (546, 62, 738, 739), (562, 563, 743, 742), (558, 559, 729), (729, 559, 69), (559, 68, 69), (65, 560, 730), (560, 725, 730), (64, 555, 736, 734), (63, 64, 734, 732), (563, 731, 737, 743), (561, 562, 742, 741), (554, 550, 733, 735), (727, 564, 558), (558, 564, 559), (564, 565, 559), (559, 565, 68), (565, 67, 68), (66, 52, 560), (52, 51, 560), (560, 51, 725), (51, 50, 725), (725, 50, 726), (50, 49, 726), (726, 49, 727), (49, 48, 727), (727, 48, 564), (48, 47, 564), (564, 47, 565), (47, 46, 565), (565, 46, 67), (46, 3, 67), (46, 59, 3), (47, 566, 46), (48, 567, 47), (49, 569, 48), (50, 572, 49), (51, 576, 50), (52, 581, 51), (46, 566, 59), (566, 58, 59), (47, 567, 566), (567, 568, 566), (566, 568, 58), (568, 57, 58), (48, 569, 567), (569, 570, 567), (567, 570, 568), (570, 571, 568), (568, 571, 57), (571, 56, 57), (49, 572, 569), (572, 573, 569), (569, 573, 570), (573, 574, 570), (570, 574, 571), (574, 575, 571), (571, 575, 56), (575, 55, 56), (50, 576, 572), (576, 577, 572), (572, 577, 573), (577, 578, 573), (573, 578, 574), (578, 579, 574), (574, 579, 575), (579, 580, 575), (575, 580, 55), (580, 54, 55), (51, 581, 576), (581, 582, 576), (576, 582, 577), (582, 583, 577), (577, 583, 578), (583, 584, 578), (578, 584, 579), (584, 585, 579), (579, 585, 580), (585, 586, 580), (580, 586, 54), (586, 53, 54), (52, 17, 581), (17, 16, 581), (581, 16, 582), (16, 15, 582), (582, 15, 583), (15, 14, 583), (583, 14, 584), (14, 13, 584), (584, 13, 585), (13, 12, 585), (585, 12, 586), (12, 11, 586), (586, 11, 53), (11, 2, 53), (32, 45, 5), (33, 587, 32), (34, 588, 33), (35, 590, 34), (36, 593, 35), (37, 597, 36), (38, 602, 37), (32, 587, 45), (587, 44, 45), (33, 588, 587), (588, 589, 587), (587, 589, 44), (589, 43, 44), (34, 590, 588), (590, 591, 588), (588, 591, 589), (591, 592, 589), (589, 592, 43), (592, 42, 43), (35, 593, 590), (593, 594, 590), (590, 594, 591), (594, 595, 591), (591, 595, 592), (595, 596, 592), (592, 596, 42), (596, 41, 42), (36, 597, 593), (597, 598, 593), (593, 598, 594), (598, 599, 594), (594, 599, 595), (599, 600, 595), (595, 600, 596), (600, 601, 596), (596, 601, 41), (601, 40, 41), (37, 602, 597), (602, 603, 597), (597, 603, 598), (603, 604, 598), (598, 604, 599), (604, 605, 599), (599, 605, 600), (605, 606, 600), (600, 606, 601), (606, 607, 601), (601, 607, 40), (607, 39, 40), (38, 24, 602), (24, 23, 602), (602, 23, 603), (23, 22, 603), (603, 22, 604), (22, 21, 604), (604, 21, 605), (21, 20, 605), (605, 20, 606), (20, 19, 606), (606, 19, 607), (19, 18, 607), (607, 18, 39), (18, 0, 39), (11, 31, 2), (12, 608, 11), (13, 609, 12), (14, 611, 13), (15, 614, 14), (16, 618, 15), (17, 623, 16), (11, 608, 31), (608, 30, 31), (12, 609, 608), (609, 610, 608), (608, 610, 30), (610, 29, 30), (13, 611, 609), (611, 612, 609), (609, 612, 610), (612, 613, 610), (610, 613, 29), (613, 28, 29), (14, 614, 611), (614, 615, 611), (611, 615, 612), (615, 616, 612), (612, 616, 613), (616, 617, 613), (613, 617, 28), (617, 27, 28), (15, 618, 614), (618, 619, 614), (614, 619, 615), (619, 620, 615), (615, 620, 616), (620, 621, 616), (616, 621, 617), (621, 622, 617), (617, 622, 27), (622, 26, 27), (16, 623, 618), (623, 624, 618), (618, 624, 619), (624, 625, 619), (619, 625, 620), (625, 626, 620), (620, 626, 621), (626, 627, 621), (621, 627, 622), (627, 628, 622), (622, 628, 26), (628, 25, 26), (17, 18, 623), (18, 19, 623), (623, 19, 624), (19, 20, 624), (624, 20, 625), (20, 21, 625), (625, 21, 626), (21, 22, 626), (626, 22, 627), (22, 23, 627), (627, 23, 628), (23, 24, 628), (628, 24, 25), (24, 1, 25), (630, 216, 629, 210), (216, 215, 631, 629), (215, 197, 632, 631), (235, 630, 210, 633), (236, 235, 633, 634), (635, 236, 634, 204), (637, 255, 636, 198), (255, 635, 204, 636), (639, 276, 638, 186), (276, 637, 198, 638), (197, 297, 640, 632), (297, 639, 186, 640), (641, 650, 642), (645, 653, 641), (641, 653, 650), (653, 651, 650), (645, 654, 653), (654, 655, 653), (653, 655, 651), (655, 652, 651), (650, 648, 642), (651, 656, 650), (652, 657, 651), (650, 656, 648), (656, 649, 648), (651, 657, 656), (657, 658, 656), (656, 658, 649), (648, 646, 642), (649, 659, 648), (648, 659, 646), (659, 647, 646), (646, 643, 642), (647, 660, 646), (646, 660, 643), (660, 644, 643), (643, 641, 642), (644, 661, 643), (643, 661, 641), (661, 645, 641), (98, 97, 662, 663), (99, 98, 663, 664), (97, 487, 665, 662), (499, 498, 666, 667), (487, 668, 489, 665), (668, 669, 491, 489), (493, 99, 664, 670), (669, 671, 494, 491), (498, 493, 670, 666), (671, 499, 667, 494), (679, 678, 692, 693), (675, 673, 684, 688), (676, 680, 694, 689), (672, 674, 685, 682), (673, 679, 693, 684), (677, 675, 688, 691), (678, 672, 682, 692), (680, 681, 695, 694), (674, 676, 689, 685), (681, 677, 691, 695), (682, 683, 692), (685, 686, 682), (692, 683, 693), (683, 684, 693), (682, 686, 683), (686, 687, 683), (683, 687, 684), (687, 688, 684), (685, 689, 686), (689, 690, 686), (686, 690, 687), (690, 691, 687), (687, 691, 688), (689, 694, 690), (694, 695, 690), (690, 695, 691), (314, 308, 718, 716), (304, 305, 715, 714), (698, 699, 711, 710), (700, 698, 710, 712), (305, 701, 719, 715), (699, 310, 713, 711), (702, 703, 705), (705, 703, 706), (703, 704, 706), (702, 707, 703), (707, 708, 703), (703, 708, 704), (714, 715, 709, 309), (717, 716, 710, 711), (718, 714, 309, 712), (715, 719, 713, 709), (716, 718, 712, 710), (719, 717, 711, 713), (315, 314, 716, 717), (701, 315, 717, 719), (697, 696, 309, 709), (310, 697, 709, 713), (308, 304, 714, 718), (696, 700, 712, 309), (63, 62, 720, 721), (64, 63, 721, 722), (62, 546, 723, 720), (546, 547, 724, 723), (562, 561, 725, 726), (563, 562, 726, 727), (547, 550, 728, 724), (550, 554, 729, 728), (555, 64, 722, 730), (554, 731, 558, 729), (561, 555, 730, 725), (731, 563, 727, 558), (735, 733, 552, 745), (738, 732, 557, 750), (736, 741, 753, 746), (740, 739, 751, 752), (733, 740, 752, 552), (737, 735, 745, 749), (739, 738, 750, 751), (742, 743, 755, 754), (734, 736, 746, 551), (732, 734, 551, 557), (743, 737, 749, 755), (741, 742, 754, 753), (551, 746, 549), (746, 747, 549), (549, 747, 548), (747, 748, 548), (548, 748, 744), (748, 749, 744), (744, 749, 745), (746, 753, 747), (753, 754, 747), (747, 754, 748), (754, 755, 748), (748, 755, 749)])
me_icosphere.polygons.foreach_set('material_index', [3, 1, 0, 0, 3, 1, 0, 0, 0, 0, 1, 0, 1, 1, 0, 0, 1, 0, 0, 0, 1, 1, 0, 0, 0, 1, 1, 1, 1, 1, 0, 1, 1, 1, 1, 1, 0, 0, 0, 0, 0, 1, 1, 1, 0, 0, 0, 0, 0, 0, 0, 0, 0, 0, 0, 0, 0, 0, 0, 0, 0, 0, 0, 0, 0, 0, 0, 0, 0, 0, 0, 0, 0, 0, 0, 0, 0, 0, 0, 0, 0, 0, 0, 0, 0, 1, 0, 0, 0, 0, 0, 1, 1, 0, 0, 0, 0, 0, 0, 0, 0, 0, 0, 0, 0, 0, 0, 0, 0, 0, 0, 0, 0, 0, 0, 0, 1, 1, 0, 0, 0, 0, 0, 0, 0, 0, 0, 0, 0, 0, 3, 3, 0, 1, 0, 0, 0, 3, 3, 0, 0, 0, 0, 1, 1, 1, 1, 1, 1, 0, 0, 0, 0, 0, 0, 0, 0, 0, 0, 0, 0, 0, 0, 0, 0, 0, 0, 0, 1, 1, 1, 1, 1, 1, 1, 1, 1, 1, 1, 0, 1, 1, 0, 0, 0, 0, 0, 0, 0, 1, 1, 1, 1, 3, 3, 0, 1, 0, 0, 1, 3, 3, 0, 0, 0, 0, 0, 0, 0, 0, 0, 0, 1, 1, 0, 0, 0, 0, 0, 0, 0, 0, 1, 1, 1, 1, 1, 1, 1, 1, 0, 0, 0, 0, 1, 1, 1, 1, 1, 1, 1, 1, 1, 0, 0, 0, 0, 0, 0, 0, 1, 1, 1, 1, 1, 0, 3, 3, 0, 0, 0, 1, 1, 3, 3, 0, 0, 0, 1, 0, 0, 0, 0, 1, 1, 0, 0, 0, 0, 0, 0, 1, 0, 0, 0, 0, 3, 3, 3, 0, 0, 0, 0, 1, 1, 1, 1, 3, 3, 3, 0, 0, 0, 0, 0, 0, 0, 0, 0, 0, 0, 0, 0, 0, 0, 0, 0, 0, 0, 0, 0, 1, 1, 1, 1, 1, 0, 0, 0, 0, 0, 0, 1, 1, 0, 0, 0, 0, 1, 1, 1, 1, 0, 0, 0, 0, 1, 1, 1, 1, 1, 1, 0, 0, 0, 0, 1, 1, 1, 1, 1, 1, 1, 1, 0, 0, 0, 0, 1, 1, 1, 1, 1, 1, 1, 1, 1, 0, 0, 0, 0, 0, 0, 1, 1, 0, 3, 0, 0, 1, 1, 1, 1, 1, 0, 0, 0, 0, 3, 0, 0, 3, 3, 3, 3, 3, 3, 0, 0, 0, 3, 3, 3, 3, 3, 3, 3, 0, 0, 0, 0, 0, 0, 3, 3, 3, 0, 3, 3, 0, 0, 1, 1, 0, 0, 0, 0, 3, 3, 0, 0, 3, 0, 0, 0, 0, 0, 0, 0, 1, 1, 1, 0, 1, 0, 0, 0, 0, 0, 0, 0, 0, 0, 0, 0, 0, 0, 0, 0, 0, 0, 0, 1, 1, 0, 0, 0, 0, 0, 0, 0, 0, 1, 1, 1, 1, 0, 0, 0, 0, 0, 0, 0, 0, 1, 1, 1, 1, 1, 1, 1, 1, 0, 0, 0, 0, 0, 1, 0, 0, 0, 0, 0, 0, 0, 0, 0, 0, 0, 0, 0, 0, 0, 0, 0, 0, 0, 0, 0, 0, 0, 0, 0, 0, 0, 0, 0, 0, 0, 0, 0, 0, 0, 0, 0, 0, 0, 0, 0, 0, 0, 0, 0, 0, 0, 0, 0, 0, 0, 0, 0, 0, 0, 0, 0, 0, 0, 0, 0, 0, 0, 0, 0, 0, 0, 0, 0, 0, 0, 0, 0, 0, 0, 0, 0, 0, 0, 0, 0, 0, 0, 1, 0, 0, 0, 0, 0, 0, 0, 1, 1, 1, 0, 0, 0, 0, 0, 0, 0, 1, 1, 1, 1, 1, 0, 0, 0, 0, 0, 0, 1, 1, 1, 1, 1, 1, 1, 1, 0, 0, 0, 0, 0, 0, 0, 0, 0, 0, 0, 0, 0, 0, 0, 0, 0, 0, 0, 0, 0, 3, 3, 0, 0, 0, 0, 0, 0, 3, 3, 0, 3, 0, 0, 0, 0, 0, 0, 3, 3, 3, 0, 0, 0, 0, 0, 0, 0, 0, 0, 0, 0, 0, 0, 0, 0, 0, 0, 0, 0, 0, 0, 0, 0, 0, 0, 0, 1, 0, 0, 0, 3, 0, 0, 1, 0, 0, 0, 0, 0, 0, 0, 0, 0, 0, 0, 0, 0, 0, 0, 1, 1, 1, 1, 1, 0, 0, 0, 1, 1, 1, 1, 1, 1, 1, 1, 1, 1, 1, 1, 0, 0, 0, 0, 0, 1, 1, 0, 0, 0, 0, 0, 0, 0, 0, 0, 0, 0, 1, 1, 1, 0, 0, 1, 1, 1, 1, 1, 0, 0, 0, 0, 0, 0, 1, 0, 0, 0, 0, 0, 1, 0, 0, 0, 0, 0, 0, 0, 1, 0, 0, 0, 0, 0, 0, 0, 0, 0, 1, 0, 0, 0, 0, 0, 0, 0, 0, 0, 0, 0, 0, 0, 0, 0, 0, 0, 0, 0, 0, 1, 1, 1, 0, 0, 0, 0, 0, 0, 0, 0, 0, 0, 0, 0, 0, 0, 0, 0, 0, 0, 0, 0, 0, 0, 0, 0, 0, 0, 0, 0, 0, 0, 0, 0, 0, 0, 0, 0, 0, 0, 0, 0, 0, 0, 0, 0, 0, 0, 0, 0, 0, 0, 0, 0, 0, 0, 0, 0, 0, 0, 1, 0, 0, 0, 1, 1, 1, 1, 0, 1, 0, 0, 1, 1, 0, 0, 0, 1, 1, 1, 1, 1, 1, 1, 1, 1, 1, 1, 1, 1, 1, 1, 1, 1, 1, 1, 1, 1, 1, 1, 1, 1, 1, 1, 1, 1, 1, 1, 1, 1, 1, 1, 1, 1, 1, 1, 1, 1, 1, 1, 1, 1, 1, 0, 0, 0, 3, 3, 3, 3, 3, 0, 0, 3, 3, 3, 3, 3, 3, 3, 3, 3, 0, 3, 0, 0, 0, 0, 0, 0, 0, 3, 3, 0, 0, 0, 0, 0, 0, 0, 0, 3, 0, 3, 3, 3, 3, 3, 0, 0, 0, 0, 0, 3, 0, 0, 0, 0, 1, 1, 1, 1, 1, 1, 1, 1, 1, 0, 0, 0, 2, 2, 0, 0, 0, 0, 0, 0, 0, 0, 2, 2, 2, 2, 0, 0, 2, 2, 2, 2, 2, 2, 0, 0, 0, 0, 0, 0, 0, 0, 0, 0, 0, 0, 0, 0, 0, 0, 0, 0, 0, 0, 0, 1, 1, 1, 0, 0, 0, 0, 0, 1, 1, 1, 1, 1, 1, 1, 1, 1, 0, 0, 0, 0, 0, 0, 0, 0, 0, 0, 0, 0, 0, 0, 0, 0, 0, 0, 0, 0, 0, 0, 0, 0, 0, 0, 0, 0, 0, 0, 0, 0, 0, 0, 1, 1, 1, 0, 0, 0, 0, 0, 0, 0, 1, 1, 1, 1, 1, 0, 0, 0, 0, 0, 0, 0, 1, 1, 1, 1, 1, 1, 0, 0, 0, 0, 3, 1, 1, 1, 0, 0, 0, 3, 3, 3, 3, 3, 3, 0, 0, 0, 0, 0, 0, 0, 0, 1, 0, 0, 1, 1, 1, 1, 1, 1, 1, 1, 0, 0, 1, 1, 1, 1, 1, 1, 1, 1, 1, 0, 0, 0, 1, 1, 1, 1, 1, 1, 1, 1, 1, 0, 0, 0, 0, 3, 0, 0, 1, 1, 0, 3, 3, 0, 0, 0, 0, 0, 0, 1, 1, 0, 0, 0, 0, 1, 1, 1, 1, 0, 0, 0, 0, 3, 0, 1, 1, 1, 0, 0, 0, 0, 0, 3, 0, 0, 0, 1, 1, 0, 0, 0, 0, 0, 0, 3, 0, 0, 0, 0, 1, 1, 1, 1, 1, 1, 1, 1, 1, 1, 1, 1, 0, 0, 0, 0, 0, 0, 0, 0, 0, 2, 2, 2, 2, 2, 2, 2, 2, 2, 2, 2, 2, 2, 2, 2, 2, 2, 2, 2, 2, 2, 2, 2, 2, 2, 2, 2, 2, 0, 0, 0, 0, 0, 0, 0, 0, 0, 0, 3, 3, 3, 3, 3, 3, 3, 3, 3, 3, 2, 2, 2, 2, 2, 2, 2, 2, 2, 2, 2, 2, 2, 2, 2, 2, 0, 0, 1, 1, 0, 0, 2, 2, 2, 2, 2, 2, 0, 0, 0, 0, 0, 0, 0, 0, 0, 0, 0, 0, 0, 0, 0, 0, 0, 0, 0, 0, 0, 0, 0, 0, 3, 3, 3, 3, 3, 3, 3, 3, 3, 3, 3, 3, 2, 2, 2, 2, 2, 2, 2, 2, 2, 2, 2, 2])
me_icosphere.materials.append(mat_material_001)
me_icosphere.materials.append(mat_material_002)
me_icosphere.materials.append(mat_material_003)
me_icosphere.materials.append(mat_material_004)
me_icosphere.use_remesh_preserve_volume = False
me_icosphere.use_remesh_preserve_attributes = False
me_icosphere.use_mirror_vertex_groups = False
me_icosphere.update()

# ---- objects
ob_icosphere = bpy.data.objects.new('Icosphere', me_icosphere)

# ---- transforms, parenting, visibility, modifiers, constraints
ob_icosphere.location = (0.0, 0.0, 0.0)
ob_icosphere.scale = (1.344, 2.199, 2.602)
ob_icosphere.lineart.crease_threshold = 0.0

# ---- collection membership
col_collection_1.objects.link(ob_icosphere)

# ---- scene / render settings (as saved in the file)
scene.frame_start = 1; scene.frame_end = 250; scene.frame_set(1)
scene.render.engine = 'BLENDER_EEVEE_NEXT'
scene.render.resolution_percentage = 50
scene.render.dither_intensity = 0.0
scene.cycles.use_denoising = False
scene.cycles.samples = 128
scene.cycles.sampling_pattern = 'TABULATED_SOBOL'
scene.cycles.use_adaptive_sampling = False
scene.cycles.use_light_tree = False
scene.cycles.blur_glossy = 0.0
scene.cycles.sample_clamp_indirect = 0.0
scene.view_settings.view_transform = 'Standard'
bpy.context.view_layer.update()

# ---- added for rendering (the .blend has no active camera and no usable light): camera, sun
cam_auto = bpy.data.cameras.new('AutoCamera')
cam_auto.lens = 50.0
cam_auto.sensor_width = 36.0
cam_auto.clip_end = 1000.0
ob_auto_camera = bpy.data.objects.new('AutoCamera', cam_auto)
scene.collection.objects.link(ob_auto_camera)
ob_auto_camera.location = (3.00774, -3.63817, 2.40795)
ob_auto_camera.rotation_euler = (1.09748, -7.21219e-08, 0.694738)
scene.camera = ob_auto_camera
light_auto_sun = bpy.data.lights.new('AutoSun', 'SUN')
light_auto_sun.energy = 3.0
light_auto_sun.angle = 0.0523599
ob_auto_sun = bpy.data.objects.new('AutoSun', light_auto_sun)
scene.collection.objects.link(ob_auto_sun)
ob_auto_sun.rotation_euler = (0.872665, 0.174533, 0.523599)
bpy.context.view_layer.update()
